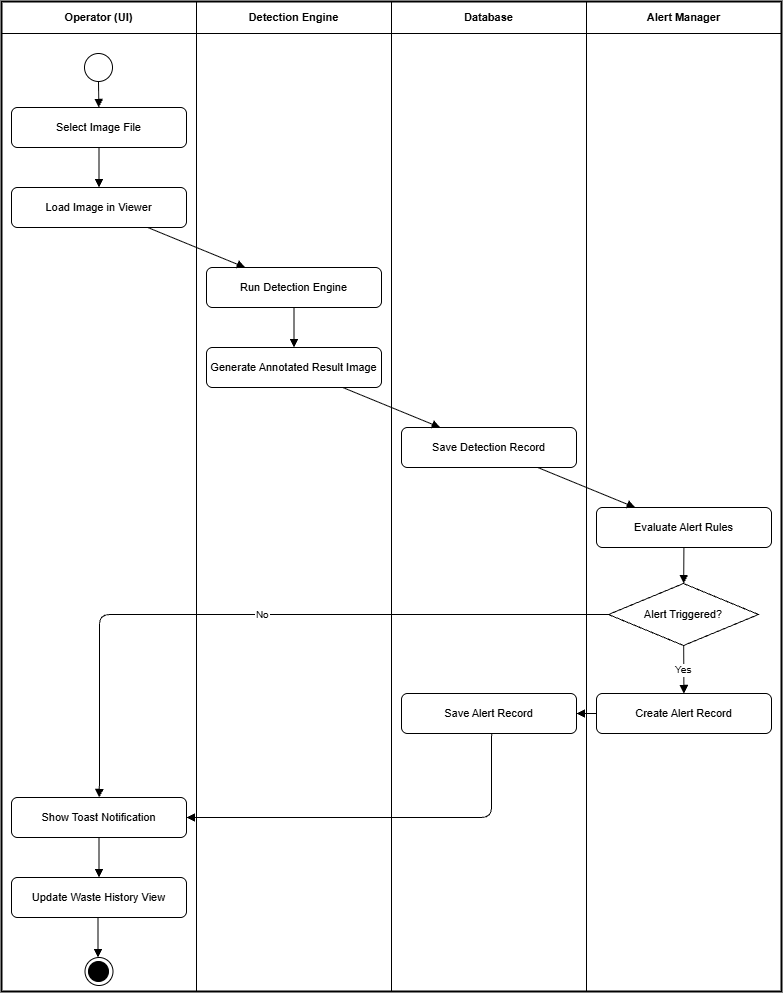

The diagram above was exported from draw.io. Its source (the exported page's mxGraphModel, read from the mxfile embedded in the PNG):
<mxGraphModel dx="1471" dy="753" grid="1" gridSize="10" guides="1" tooltips="1" connect="1" arrows="1" fold="1" page="1" pageScale="1" pageWidth="850" pageHeight="1100" math="0" shadow="0">
  <root>
    <mxCell id="0" />
    <mxCell id="1" parent="0" />
    <mxCell id="ob" parent="1" style="rounded=0;whiteSpace=wrap;html=1;strokeWidth=2;fillColor=none;" value="" vertex="1">
      <mxGeometry height="990" width="780" x="20" y="44" as="geometry" />
    </mxCell>
    <mxCell id="lh1" parent="1" style="rounded=0;whiteSpace=wrap;html=1;fontSize=11;fontStyle=1;fillColor=none;" value="Operator (UI)" vertex="1">
      <mxGeometry height="32" width="195" x="20" y="44" as="geometry" />
    </mxCell>
    <mxCell id="lh2" parent="1" style="rounded=0;whiteSpace=wrap;html=1;fontSize=11;fontStyle=1;fillColor=none;" value="Detection Engine" vertex="1">
      <mxGeometry height="32" width="195" x="215" y="44" as="geometry" />
    </mxCell>
    <mxCell id="lh3" parent="1" style="rounded=0;whiteSpace=wrap;html=1;fontSize=11;fontStyle=1;fillColor=none;" value="Database" vertex="1">
      <mxGeometry height="32" width="195" x="410" y="44" as="geometry" />
    </mxCell>
    <mxCell id="lh4" parent="1" style="rounded=0;whiteSpace=wrap;html=1;fontSize=11;fontStyle=1;fillColor=none;" value="Alert Manager" vertex="1">
      <mxGeometry height="32" width="195" x="605" y="44" as="geometry" />
    </mxCell>
    <mxCell id="dv1" edge="1" parent="1" style="endArrow=none;">
      <mxGeometry relative="1" as="geometry">
        <mxPoint x="215" y="76" as="sourcePoint" />
        <mxPoint x="215" y="1034" as="targetPoint" />
      </mxGeometry>
    </mxCell>
    <mxCell id="dv2" edge="1" parent="1" style="endArrow=none;">
      <mxGeometry relative="1" as="geometry">
        <mxPoint x="410" y="76" as="sourcePoint" />
        <mxPoint x="410" y="1034" as="targetPoint" />
      </mxGeometry>
    </mxCell>
    <mxCell id="dv3" edge="1" parent="1" style="endArrow=none;">
      <mxGeometry relative="1" as="geometry">
        <mxPoint x="605" y="76" as="sourcePoint" />
        <mxPoint x="605" y="1034" as="targetPoint" />
      </mxGeometry>
    </mxCell>
    <mxCell id="s" parent="1" style="ellipse;" value="" vertex="1">
      <mxGeometry height="28" width="28" x="103" y="96" as="geometry" />
    </mxCell>
    <mxCell id="a1" parent="1" style="rounded=1;whiteSpace=wrap;html=1;fontSize=11;" value="Select Image File" vertex="1">
      <mxGeometry height="40" width="175" x="30" y="150" as="geometry" />
    </mxCell>
    <mxCell id="a2" parent="1" style="rounded=1;whiteSpace=wrap;html=1;fontSize=11;" value="Load Image in Viewer" vertex="1">
      <mxGeometry height="40" width="175" x="30" y="230" as="geometry" />
    </mxCell>
    <mxCell id="a3" parent="1" style="rounded=1;whiteSpace=wrap;html=1;fontSize=11;" value="Run Detection Engine" vertex="1">
      <mxGeometry height="40" width="175" x="225" y="310" as="geometry" />
    </mxCell>
    <mxCell id="a4" parent="1" style="rounded=1;whiteSpace=wrap;html=1;fontSize=11;" value="Generate Annotated Result Image" vertex="1">
      <mxGeometry height="40" width="175" x="225" y="390" as="geometry" />
    </mxCell>
    <mxCell id="a5" parent="1" style="rounded=1;whiteSpace=wrap;html=1;fontSize=11;" value="Save Detection Record" vertex="1">
      <mxGeometry height="40" width="175" x="420" y="470" as="geometry" />
    </mxCell>
    <mxCell id="a6" parent="1" style="rounded=1;whiteSpace=wrap;html=1;fontSize=11;" value="Evaluate Alert Rules" vertex="1">
      <mxGeometry height="40" width="175" x="615" y="550" as="geometry" />
    </mxCell>
    <mxCell id="d1" parent="1" style="rhombus;whiteSpace=wrap;html=1;fontSize=11;" value="Alert Triggered?" vertex="1">
      <mxGeometry height="62" width="150" x="627" y="626" as="geometry" />
    </mxCell>
    <mxCell id="a7" parent="1" style="rounded=1;whiteSpace=wrap;html=1;fontSize=11;" value="Create Alert Record" vertex="1">
      <mxGeometry height="40" width="175" x="615" y="736" as="geometry" />
    </mxCell>
    <mxCell id="a8" parent="1" style="rounded=1;whiteSpace=wrap;html=1;fontSize=11;" value="Save Alert Record" vertex="1">
      <mxGeometry height="40" width="175" x="420" y="736" as="geometry" />
    </mxCell>
    <mxCell id="a9" parent="1" style="rounded=1;whiteSpace=wrap;html=1;fontSize=11;" value="Show Toast Notification" vertex="1">
      <mxGeometry height="40" width="175" x="30" y="840" as="geometry" />
    </mxCell>
    <mxCell id="a10" parent="1" style="rounded=1;whiteSpace=wrap;html=1;fontSize=11;" value="Update Waste History View" vertex="1">
      <mxGeometry height="40" width="175" x="30" y="920" as="geometry" />
    </mxCell>
    <mxCell id="e1" edge="1" parent="1" source="s" style="endArrow=block;endFill=1;" target="a1">
      <mxGeometry relative="1" as="geometry" />
    </mxCell>
    <mxCell id="e2" edge="1" parent="1" source="a1" style="endArrow=block;endFill=1;" target="a2">
      <mxGeometry relative="1" as="geometry" />
    </mxCell>
    <mxCell id="e3" edge="1" parent="1" source="a2" style="endArrow=block;endFill=1;" target="a3">
      <mxGeometry relative="1" as="geometry" />
    </mxCell>
    <mxCell id="e4" edge="1" parent="1" source="a3" style="endArrow=block;endFill=1;" target="a4">
      <mxGeometry relative="1" as="geometry" />
    </mxCell>
    <mxCell id="e5" edge="1" parent="1" source="a4" style="endArrow=block;endFill=1;" target="a5">
      <mxGeometry relative="1" as="geometry" />
    </mxCell>
    <mxCell id="e6" edge="1" parent="1" source="a5" style="endArrow=block;endFill=1;" target="a6">
      <mxGeometry relative="1" as="geometry" />
    </mxCell>
    <mxCell id="e7" edge="1" parent="1" source="a6" style="endArrow=block;endFill=1;" target="d1">
      <mxGeometry relative="1" as="geometry" />
    </mxCell>
    <mxCell id="e8" edge="1" parent="1" source="d1" style="endArrow=block;endFill=1;fontSize=10;" target="a7" value="Yes">
      <mxGeometry relative="1" as="geometry" />
    </mxCell>
    <mxCell id="e9" edge="1" parent="1" source="a7" style="endArrow=block;endFill=1;" target="a8">
      <mxGeometry relative="1" as="geometry" />
    </mxCell>
    <mxCell id="e10" edge="1" parent="1" source="d1" style="endArrow=block;endFill=1;fontSize=10;exitX=0;exitY=0.5;exitDx=0;exitDy=0;" target="a9" value="No">
      <mxGeometry relative="1" as="geometry">
        <Array as="points">
          <mxPoint x="118" y="657" />
          <mxPoint x="118" y="818" />
        </Array>
      </mxGeometry>
    </mxCell>
    <mxCell id="e11" edge="1" parent="1" source="a8" style="endArrow=block;endFill=1;entryX=1;entryY=0.5;entryDx=0;entryDy=0;exitX=0.515;exitY=0.995;exitDx=0;exitDy=0;exitPerimeter=0;" target="a9">
      <mxGeometry relative="1" as="geometry">
        <Array as="points">
          <mxPoint x="510" y="860" />
        </Array>
      </mxGeometry>
    </mxCell>
    <mxCell id="e12" edge="1" parent="1" source="a9" style="endArrow=block;endFill=1;" target="a10">
      <mxGeometry relative="1" as="geometry" />
    </mxCell>
    <mxCell id="e13" edge="1" parent="1" style="endArrow=block;endFill=1;entryX=0.5;entryY=0;entryDx=0;entryDy=0;">
      <mxGeometry relative="1" as="geometry">
        <mxPoint x="116.5" y="960" as="sourcePoint" />
        <mxPoint x="116.5" y="1000" as="targetPoint" />
      </mxGeometry>
    </mxCell>
    <mxCell id="wshNA7IfGUSmzVjOvd-p-3" connectable="0" parent="1" style="group" value="" vertex="1">
      <mxGeometry height="28" width="28" x="103.5" y="1000" as="geometry" />
    </mxCell>
    <mxCell id="wshNA7IfGUSmzVjOvd-p-1" parent="wshNA7IfGUSmzVjOvd-p-3" style="ellipse;" value="" vertex="1">
      <mxGeometry height="28" width="28" as="geometry" />
    </mxCell>
    <mxCell id="wshNA7IfGUSmzVjOvd-p-2" parent="wshNA7IfGUSmzVjOvd-p-3" style="ellipse;aspect=fixed;fillColor=#000000;" value="" vertex="1">
      <mxGeometry height="20" width="20" x="3.5" y="4" as="geometry" />
    </mxCell>
  </root>
</mxGraphModel>